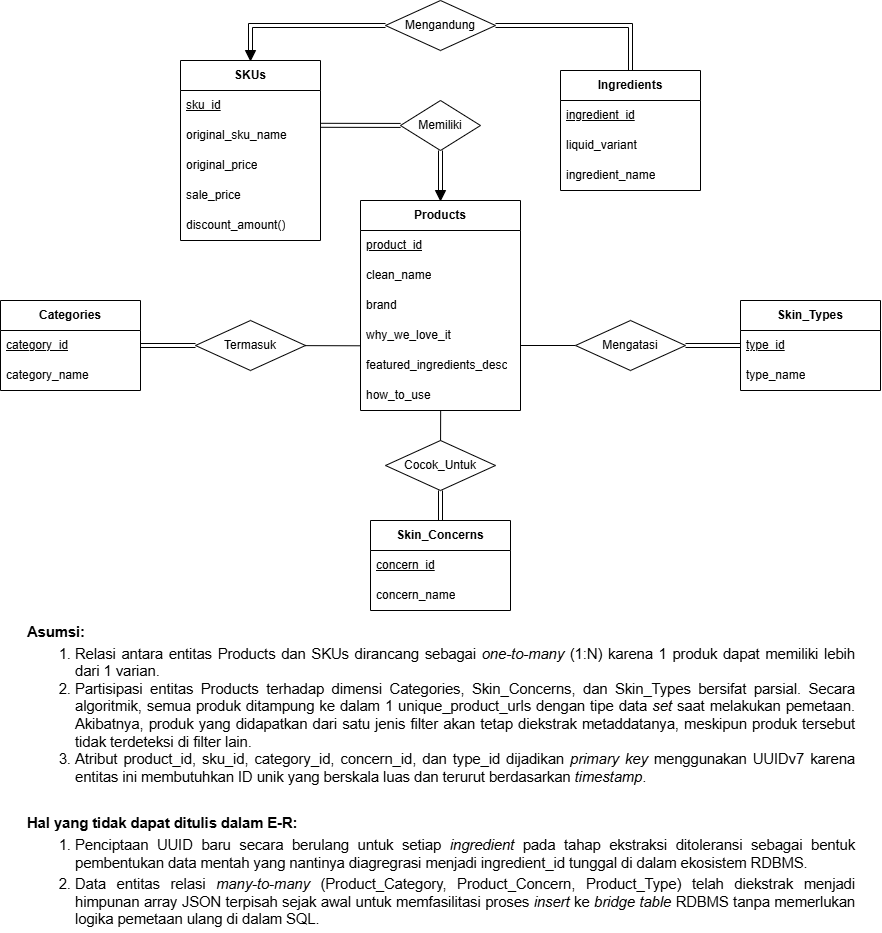

The diagram above was exported from draw.io. Its source (the exported page's mxGraphModel, read from the mxfile embedded in the PNG):
<mxGraphModel dx="1046" dy="1927" grid="1" gridSize="10" guides="1" tooltips="1" connect="1" arrows="1" fold="1" page="1" pageScale="1" pageWidth="850" pageHeight="1100" math="0" shadow="0">
  <root>
    <mxCell id="0" />
    <mxCell id="1" parent="0" />
    <mxCell id="sosfiYMGsAQ2FRS28BRx-1" parent="1" style="swimlane;fontStyle=1;childLayout=stackLayout;horizontal=1;startSize=30;horizontalStack=0;resizeParent=1;resizeParentMax=0;resizeLast=0;collapsible=1;marginBottom=0;whiteSpace=wrap;html=1;" value="Products" vertex="1">
      <mxGeometry height="210" width="160" x="400" y="170" as="geometry" />
    </mxCell>
    <mxCell id="sosfiYMGsAQ2FRS28BRx-2" parent="sosfiYMGsAQ2FRS28BRx-1" style="text;strokeColor=none;fillColor=none;align=left;verticalAlign=middle;spacingLeft=4;spacingRight=4;overflow=hidden;points=[[0,0.5],[1,0.5]];portConstraint=eastwest;rotatable=0;whiteSpace=wrap;html=1;fontStyle=4" value="product_id" vertex="1">
      <mxGeometry height="30" width="160" y="30" as="geometry" />
    </mxCell>
    <mxCell id="sosfiYMGsAQ2FRS28BRx-3" parent="sosfiYMGsAQ2FRS28BRx-1" style="text;strokeColor=none;fillColor=none;align=left;verticalAlign=middle;spacingLeft=4;spacingRight=4;overflow=hidden;points=[[0,0.5],[1,0.5]];portConstraint=eastwest;rotatable=0;whiteSpace=wrap;html=1;" value="clean_name" vertex="1">
      <mxGeometry height="30" width="160" y="60" as="geometry" />
    </mxCell>
    <mxCell id="sosfiYMGsAQ2FRS28BRx-4" parent="sosfiYMGsAQ2FRS28BRx-1" style="text;strokeColor=none;fillColor=none;align=left;verticalAlign=middle;spacingLeft=4;spacingRight=4;overflow=hidden;points=[[0,0.5],[1,0.5]];portConstraint=eastwest;rotatable=0;whiteSpace=wrap;html=1;" value="brand" vertex="1">
      <mxGeometry height="30" width="160" y="90" as="geometry" />
    </mxCell>
    <mxCell id="sosfiYMGsAQ2FRS28BRx-6" parent="sosfiYMGsAQ2FRS28BRx-1" style="text;strokeColor=none;fillColor=none;align=left;verticalAlign=middle;spacingLeft=4;spacingRight=4;overflow=hidden;points=[[0,0.5],[1,0.5]];portConstraint=eastwest;rotatable=0;whiteSpace=wrap;html=1;" value="why_we_love_it" vertex="1">
      <mxGeometry height="30" width="160" y="120" as="geometry" />
    </mxCell>
    <mxCell id="sosfiYMGsAQ2FRS28BRx-7" parent="sosfiYMGsAQ2FRS28BRx-1" style="text;strokeColor=none;fillColor=none;align=left;verticalAlign=middle;spacingLeft=4;spacingRight=4;overflow=hidden;points=[[0,0.5],[1,0.5]];portConstraint=eastwest;rotatable=0;whiteSpace=wrap;html=1;" value="featured_ingredient&lt;span style=&quot;background-color: transparent; color: light-dark(rgb(0, 0, 0), rgb(255, 255, 255));&quot;&gt;s_desc&lt;/span&gt;" vertex="1">
      <mxGeometry height="30" width="160" y="150" as="geometry" />
    </mxCell>
    <mxCell id="sosfiYMGsAQ2FRS28BRx-8" parent="sosfiYMGsAQ2FRS28BRx-1" style="text;strokeColor=none;fillColor=none;align=left;verticalAlign=middle;spacingLeft=4;spacingRight=4;overflow=hidden;points=[[0,0.5],[1,0.5]];portConstraint=eastwest;rotatable=0;whiteSpace=wrap;html=1;" value="how_to_use" vertex="1">
      <mxGeometry height="30" width="160" y="180" as="geometry" />
    </mxCell>
    <mxCell id="sosfiYMGsAQ2FRS28BRx-37" edge="1" parent="1" source="sosfiYMGsAQ2FRS28BRx-38" style="edgeStyle=none;curved=1;rounded=0;orthogonalLoop=1;jettySize=auto;html=1;fontSize=12;shape=link;" target="sosfiYMGsAQ2FRS28BRx-1">
      <mxGeometry relative="1" as="geometry" />
    </mxCell>
    <mxCell id="sosfiYMGsAQ2FRS28BRx-5" parent="1" style="rhombus;whiteSpace=wrap;html=1;" value="Memiliki" vertex="1">
      <mxGeometry height="50" width="80" x="440" y="70" as="geometry" />
    </mxCell>
    <mxCell id="sosfiYMGsAQ2FRS28BRx-9" parent="1" style="swimlane;fontStyle=1;childLayout=stackLayout;horizontal=1;startSize=30;horizontalStack=0;resizeParent=1;resizeParentMax=0;resizeLast=0;collapsible=1;marginBottom=0;whiteSpace=wrap;html=1;" value="SKUs" vertex="1">
      <mxGeometry height="180" width="140" x="220" y="30" as="geometry" />
    </mxCell>
    <mxCell id="sosfiYMGsAQ2FRS28BRx-10" parent="sosfiYMGsAQ2FRS28BRx-9" style="text;strokeColor=none;fillColor=none;align=left;verticalAlign=middle;spacingLeft=4;spacingRight=4;overflow=hidden;points=[[0,0.5],[1,0.5]];portConstraint=eastwest;rotatable=0;whiteSpace=wrap;html=1;" value="&lt;u&gt;sku_id&lt;/u&gt;" vertex="1">
      <mxGeometry height="30" width="140" y="30" as="geometry" />
    </mxCell>
    <mxCell id="sosfiYMGsAQ2FRS28BRx-11" parent="sosfiYMGsAQ2FRS28BRx-9" style="text;strokeColor=none;fillColor=none;align=left;verticalAlign=middle;spacingLeft=4;spacingRight=4;overflow=hidden;points=[[0,0.5],[1,0.5]];portConstraint=eastwest;rotatable=0;whiteSpace=wrap;html=1;" value="original_sku_name" vertex="1">
      <mxGeometry height="30" width="140" y="60" as="geometry" />
    </mxCell>
    <mxCell id="sosfiYMGsAQ2FRS28BRx-12" parent="sosfiYMGsAQ2FRS28BRx-9" style="text;strokeColor=none;fillColor=none;align=left;verticalAlign=middle;spacingLeft=4;spacingRight=4;overflow=hidden;points=[[0,0.5],[1,0.5]];portConstraint=eastwest;rotatable=0;whiteSpace=wrap;html=1;" value="original_price" vertex="1">
      <mxGeometry height="30" width="140" y="90" as="geometry" />
    </mxCell>
    <mxCell id="sosfiYMGsAQ2FRS28BRx-13" parent="sosfiYMGsAQ2FRS28BRx-9" style="text;strokeColor=none;fillColor=none;align=left;verticalAlign=middle;spacingLeft=4;spacingRight=4;overflow=hidden;points=[[0,0.5],[1,0.5]];portConstraint=eastwest;rotatable=0;whiteSpace=wrap;html=1;" value="sale_price" vertex="1">
      <mxGeometry height="30" width="140" y="120" as="geometry" />
    </mxCell>
    <mxCell id="sosfiYMGsAQ2FRS28BRx-14" parent="sosfiYMGsAQ2FRS28BRx-9" style="text;strokeColor=none;fillColor=none;align=left;verticalAlign=middle;spacingLeft=4;spacingRight=4;overflow=hidden;points=[[0,0.5],[1,0.5]];portConstraint=eastwest;rotatable=0;whiteSpace=wrap;html=1;" value="discount_amount()" vertex="1">
      <mxGeometry height="30" width="140" y="150" as="geometry" />
    </mxCell>
    <mxCell id="sosfiYMGsAQ2FRS28BRx-21" parent="1" style="swimlane;fontStyle=1;childLayout=stackLayout;horizontal=1;startSize=30;horizontalStack=0;resizeParent=1;resizeParentMax=0;resizeLast=0;collapsible=1;marginBottom=0;whiteSpace=wrap;html=1;" value="Ingredients" vertex="1">
      <mxGeometry height="120" width="140" x="600" y="40" as="geometry" />
    </mxCell>
    <mxCell id="sosfiYMGsAQ2FRS28BRx-22" parent="sosfiYMGsAQ2FRS28BRx-21" style="text;strokeColor=none;fillColor=none;align=left;verticalAlign=middle;spacingLeft=4;spacingRight=4;overflow=hidden;points=[[0,0.5],[1,0.5]];portConstraint=eastwest;rotatable=0;whiteSpace=wrap;html=1;fontStyle=4" value="ingredient_id" vertex="1">
      <mxGeometry height="30" width="140" y="30" as="geometry" />
    </mxCell>
    <mxCell id="sosfiYMGsAQ2FRS28BRx-24" parent="sosfiYMGsAQ2FRS28BRx-21" style="text;strokeColor=none;fillColor=none;align=left;verticalAlign=middle;spacingLeft=4;spacingRight=4;overflow=hidden;points=[[0,0.5],[1,0.5]];portConstraint=eastwest;rotatable=0;whiteSpace=wrap;html=1;" value="liquid_variant" vertex="1">
      <mxGeometry height="30" width="140" y="60" as="geometry" />
    </mxCell>
    <mxCell id="sosfiYMGsAQ2FRS28BRx-25" parent="sosfiYMGsAQ2FRS28BRx-21" style="text;strokeColor=none;fillColor=none;align=left;verticalAlign=middle;spacingLeft=4;spacingRight=4;overflow=hidden;points=[[0,0.5],[1,0.5]];portConstraint=eastwest;rotatable=0;whiteSpace=wrap;html=1;" value="ingredient_name" vertex="1">
      <mxGeometry height="30" width="140" y="90" as="geometry" />
    </mxCell>
    <mxCell id="sosfiYMGsAQ2FRS28BRx-26" parent="1" style="swimlane;fontStyle=1;childLayout=stackLayout;horizontal=1;startSize=30;horizontalStack=0;resizeParent=1;resizeParentMax=0;resizeLast=0;collapsible=1;marginBottom=0;whiteSpace=wrap;html=1;" value="Categories" vertex="1">
      <mxGeometry height="90" width="140" x="40" y="270" as="geometry" />
    </mxCell>
    <mxCell id="sosfiYMGsAQ2FRS28BRx-27" parent="sosfiYMGsAQ2FRS28BRx-26" style="text;strokeColor=none;fillColor=none;align=left;verticalAlign=middle;spacingLeft=4;spacingRight=4;overflow=hidden;points=[[0,0.5],[1,0.5]];portConstraint=eastwest;rotatable=0;whiteSpace=wrap;html=1;fontStyle=4" value="category_id" vertex="1">
      <mxGeometry height="30" width="140" y="30" as="geometry" />
    </mxCell>
    <mxCell id="sosfiYMGsAQ2FRS28BRx-28" parent="sosfiYMGsAQ2FRS28BRx-26" style="text;strokeColor=none;fillColor=none;align=left;verticalAlign=middle;spacingLeft=4;spacingRight=4;overflow=hidden;points=[[0,0.5],[1,0.5]];portConstraint=eastwest;rotatable=0;whiteSpace=wrap;html=1;" value="category_name" vertex="1">
      <mxGeometry height="30" width="140" y="60" as="geometry" />
    </mxCell>
    <mxCell id="sosfiYMGsAQ2FRS28BRx-30" parent="1" style="swimlane;fontStyle=1;childLayout=stackLayout;horizontal=1;startSize=30;horizontalStack=0;resizeParent=1;resizeParentMax=0;resizeLast=0;collapsible=1;marginBottom=0;whiteSpace=wrap;html=1;" value="Skin_Concerns" vertex="1">
      <mxGeometry height="90" width="140" x="410" y="490" as="geometry" />
    </mxCell>
    <mxCell id="sosfiYMGsAQ2FRS28BRx-31" parent="sosfiYMGsAQ2FRS28BRx-30" style="text;strokeColor=none;fillColor=none;align=left;verticalAlign=middle;spacingLeft=4;spacingRight=4;overflow=hidden;points=[[0,0.5],[1,0.5]];portConstraint=eastwest;rotatable=0;whiteSpace=wrap;html=1;fontStyle=4" value="concern_id" vertex="1">
      <mxGeometry height="30" width="140" y="30" as="geometry" />
    </mxCell>
    <mxCell id="sosfiYMGsAQ2FRS28BRx-32" parent="sosfiYMGsAQ2FRS28BRx-30" style="text;strokeColor=none;fillColor=none;align=left;verticalAlign=middle;spacingLeft=4;spacingRight=4;overflow=hidden;points=[[0,0.5],[1,0.5]];portConstraint=eastwest;rotatable=0;whiteSpace=wrap;html=1;" value="concern_name" vertex="1">
      <mxGeometry height="30" width="140" y="60" as="geometry" />
    </mxCell>
    <mxCell id="sosfiYMGsAQ2FRS28BRx-33" parent="1" style="swimlane;fontStyle=1;childLayout=stackLayout;horizontal=1;startSize=30;horizontalStack=0;resizeParent=1;resizeParentMax=0;resizeLast=0;collapsible=1;marginBottom=0;whiteSpace=wrap;html=1;" value="Skin_Types" vertex="1">
      <mxGeometry height="90" width="140" x="780" y="270" as="geometry" />
    </mxCell>
    <mxCell id="sosfiYMGsAQ2FRS28BRx-34" parent="sosfiYMGsAQ2FRS28BRx-33" style="text;strokeColor=none;fillColor=none;align=left;verticalAlign=middle;spacingLeft=4;spacingRight=4;overflow=hidden;points=[[0,0.5],[1,0.5]];portConstraint=eastwest;rotatable=0;whiteSpace=wrap;html=1;fontStyle=4" value="type_id" vertex="1">
      <mxGeometry height="30" width="140" y="30" as="geometry" />
    </mxCell>
    <mxCell id="sosfiYMGsAQ2FRS28BRx-35" parent="sosfiYMGsAQ2FRS28BRx-33" style="text;strokeColor=none;fillColor=none;align=left;verticalAlign=middle;spacingLeft=4;spacingRight=4;overflow=hidden;points=[[0,0.5],[1,0.5]];portConstraint=eastwest;rotatable=0;whiteSpace=wrap;html=1;" value="type_name" vertex="1">
      <mxGeometry height="30" width="140" y="60" as="geometry" />
    </mxCell>
    <mxCell id="sosfiYMGsAQ2FRS28BRx-39" edge="1" parent="1" source="sosfiYMGsAQ2FRS28BRx-5" style="edgeStyle=none;curved=1;rounded=0;orthogonalLoop=1;jettySize=auto;html=1;fontSize=12;shape=link;entryX=1.001;entryY=0.16;entryDx=0;entryDy=0;entryPerimeter=0;" target="sosfiYMGsAQ2FRS28BRx-11" value="">
      <mxGeometry relative="1" as="geometry">
        <mxPoint x="440" y="95" as="sourcePoint" />
        <mxPoint x="370" y="90" as="targetPoint" />
      </mxGeometry>
    </mxCell>
    <mxCell id="sosfiYMGsAQ2FRS28BRx-43" edge="1" parent="1" source="sosfiYMGsAQ2FRS28BRx-40" style="edgeStyle=orthogonalEdgeStyle;rounded=0;orthogonalLoop=1;jettySize=auto;html=1;entryX=0.5;entryY=0;entryDx=0;entryDy=0;fontSize=12;shape=link;" target="sosfiYMGsAQ2FRS28BRx-21">
      <mxGeometry relative="1" as="geometry" />
    </mxCell>
    <mxCell id="sosfiYMGsAQ2FRS28BRx-40" parent="1" style="rhombus;whiteSpace=wrap;html=1;" value="Mengandung" vertex="1">
      <mxGeometry height="50" width="110" x="425" y="-30" as="geometry" />
    </mxCell>
    <mxCell id="sosfiYMGsAQ2FRS28BRx-41" edge="1" parent="1" source="sosfiYMGsAQ2FRS28BRx-40" style="edgeStyle=orthogonalEdgeStyle;rounded=0;orthogonalLoop=1;jettySize=auto;html=1;fontSize=12;shape=link;entryX=0;entryY=0.5;entryDx=0;entryDy=0;exitX=0;exitY=0.5;exitDx=0;exitDy=0;" target="sosfiYMGsAQ2FRS28BRx-42" value="">
      <mxGeometry relative="1" as="geometry">
        <mxPoint x="380" y="5" as="sourcePoint" />
        <mxPoint x="300" y="5" as="targetPoint" />
      </mxGeometry>
    </mxCell>
    <mxCell id="sosfiYMGsAQ2FRS28BRx-42" parent="1" style="triangle;whiteSpace=wrap;html=1;fillColor=#000000;rotation=90;" value="" vertex="1">
      <mxGeometry height="10" width="10" x="285" y="20" as="geometry" />
    </mxCell>
    <mxCell id="sosfiYMGsAQ2FRS28BRx-45" edge="1" parent="1" source="sosfiYMGsAQ2FRS28BRx-44" style="edgeStyle=none;curved=1;rounded=0;orthogonalLoop=1;jettySize=auto;html=1;entryX=1;entryY=0.5;entryDx=0;entryDy=0;fontSize=12;endArrow=none;endFill=0;shape=link;" target="sosfiYMGsAQ2FRS28BRx-27">
      <mxGeometry relative="1" as="geometry" />
    </mxCell>
    <mxCell id="sosfiYMGsAQ2FRS28BRx-44" parent="1" style="rhombus;whiteSpace=wrap;html=1;" value="Termasuk" vertex="1">
      <mxGeometry height="50" width="110" x="235" y="290" as="geometry" />
    </mxCell>
    <mxCell id="sosfiYMGsAQ2FRS28BRx-46" edge="1" parent="1" source="sosfiYMGsAQ2FRS28BRx-44" style="edgeStyle=none;curved=1;rounded=0;orthogonalLoop=1;jettySize=auto;html=1;entryX=0.003;entryY=0.843;entryDx=0;entryDy=0;entryPerimeter=0;fontSize=12;startSize=8;endSize=8;endArrow=none;endFill=0;" target="sosfiYMGsAQ2FRS28BRx-6">
      <mxGeometry relative="1" as="geometry" />
    </mxCell>
    <mxCell id="sosfiYMGsAQ2FRS28BRx-47" edge="1" parent="1" source="sosfiYMGsAQ2FRS28BRx-48" style="edgeStyle=none;curved=1;rounded=0;orthogonalLoop=1;jettySize=auto;html=1;entryX=1;entryY=0.5;entryDx=0;entryDy=0;fontSize=12;endArrow=none;endFill=0;">
      <mxGeometry relative="1" as="geometry">
        <mxPoint x="560" y="315" as="targetPoint" />
      </mxGeometry>
    </mxCell>
    <mxCell id="sosfiYMGsAQ2FRS28BRx-48" parent="1" style="rhombus;whiteSpace=wrap;html=1;" value="Mengatasi" vertex="1">
      <mxGeometry height="50" width="110" x="615" y="290" as="geometry" />
    </mxCell>
    <mxCell id="sosfiYMGsAQ2FRS28BRx-49" edge="1" parent="1" source="sosfiYMGsAQ2FRS28BRx-48" style="edgeStyle=none;curved=1;rounded=0;orthogonalLoop=1;jettySize=auto;html=1;entryX=0.003;entryY=0.843;entryDx=0;entryDy=0;entryPerimeter=0;fontSize=12;endArrow=none;endFill=0;shape=link;">
      <mxGeometry relative="1" as="geometry">
        <mxPoint x="780" y="315" as="targetPoint" />
      </mxGeometry>
    </mxCell>
    <mxCell id="sosfiYMGsAQ2FRS28BRx-52" edge="1" parent="1" source="sosfiYMGsAQ2FRS28BRx-50" style="edgeStyle=none;curved=1;rounded=0;orthogonalLoop=1;jettySize=auto;html=1;entryX=0.5;entryY=0;entryDx=0;entryDy=0;fontSize=12;shape=link;" target="sosfiYMGsAQ2FRS28BRx-30">
      <mxGeometry relative="1" as="geometry" />
    </mxCell>
    <mxCell id="sosfiYMGsAQ2FRS28BRx-50" parent="1" style="rhombus;whiteSpace=wrap;html=1;" value="Cocok_Untuk" vertex="1">
      <mxGeometry height="50" width="110" x="425" y="410" as="geometry" />
    </mxCell>
    <mxCell id="sosfiYMGsAQ2FRS28BRx-51" edge="1" parent="1" source="sosfiYMGsAQ2FRS28BRx-50" style="edgeStyle=none;curved=1;rounded=0;orthogonalLoop=1;jettySize=auto;html=1;entryX=0.501;entryY=0.987;entryDx=0;entryDy=0;entryPerimeter=0;fontSize=12;startSize=8;endSize=8;endArrow=none;endFill=0;" target="sosfiYMGsAQ2FRS28BRx-8">
      <mxGeometry relative="1" as="geometry" />
    </mxCell>
    <mxCell id="sosfiYMGsAQ2FRS28BRx-54" edge="1" parent="1" source="sosfiYMGsAQ2FRS28BRx-5" style="edgeStyle=none;curved=1;rounded=0;orthogonalLoop=1;jettySize=auto;html=1;fontSize=12;shape=link;" target="sosfiYMGsAQ2FRS28BRx-38" value="">
      <mxGeometry relative="1" as="geometry">
        <mxPoint x="480" y="120" as="sourcePoint" />
        <mxPoint x="480" y="170" as="targetPoint" />
      </mxGeometry>
    </mxCell>
    <mxCell id="sosfiYMGsAQ2FRS28BRx-38" parent="1" style="triangle;whiteSpace=wrap;html=1;fillColor=#000000;rotation=90;" value="" vertex="1">
      <mxGeometry height="10" width="10" x="475" y="160" as="geometry" />
    </mxCell>
    <mxCell id="7F6LxonuhWCLibZYmZm_-1" parent="1" style="text;html=1;whiteSpace=wrap;strokeColor=none;fillColor=none;align=left;verticalAlign=middle;rounded=0;fontSize=16;" value="&lt;div style=&quot;text-align: justify;&quot;&gt;&lt;span id=&quot;docs-internal-guid-655b9ba1-7fff-6c3a-5e82-e9d815f4c54e&quot;&gt;&lt;p dir=&quot;ltr&quot; style=&quot;line-height:1.2;margin-top:3pt;margin-bottom:3pt;&quot;&gt;&lt;span style=&quot;font-size: 11pt; font-family: Inter, sans-serif; background-color: transparent; font-weight: 700; font-variant: normal; vertical-align: baseline; white-space: pre-wrap;&quot;&gt;Asumsi:&lt;/span&gt;&lt;/p&gt;&lt;ol style=&quot;margin-top:0;margin-bottom:0;padding-inline-start:48px;&quot;&gt;&lt;li dir=&quot;ltr&quot; style=&quot;list-style-type: decimal; font-size: 11pt; font-family: Inter, sans-serif; background-color: transparent; font-variant: normal; vertical-align: baseline; white-space: pre;&quot; aria-level=&quot;1&quot;&gt;&lt;p dir=&quot;ltr&quot; style=&quot;line-height:1.2;margin-top:3pt;margin-bottom:0pt;&quot; role=&quot;presentation&quot;&gt;&lt;span style=&quot;font-size: 11pt; background-color: transparent; font-variant: normal; vertical-align: baseline; white-space: pre-wrap;&quot;&gt;Relasi antara entitas Products dan SKUs dirancang sebagai &lt;/span&gt;&lt;span style=&quot;font-size: 11pt; background-color: transparent; font-style: italic; font-variant: normal; vertical-align: baseline; white-space: pre-wrap;&quot;&gt;one-to-many&lt;/span&gt;&lt;span style=&quot;font-size: 11pt; background-color: transparent; font-variant: normal; vertical-align: baseline; white-space: pre-wrap;&quot;&gt; (1:N) karena 1 produk dapat memiliki lebih dari 1 varian.&lt;/span&gt;&lt;/p&gt;&lt;/li&gt;&lt;li dir=&quot;ltr&quot; style=&quot;list-style-type: decimal; font-size: 11pt; font-family: Inter, sans-serif; background-color: transparent; font-variant: normal; vertical-align: baseline; white-space: pre;&quot; aria-level=&quot;1&quot;&gt;&lt;p dir=&quot;ltr&quot; style=&quot;line-height:1.2;margin-top:0pt;margin-bottom:0pt;&quot; role=&quot;presentation&quot;&gt;&lt;span style=&quot;font-size: 11pt; background-color: transparent; font-variant: normal; vertical-align: baseline; white-space: pre-wrap;&quot;&gt;Partisipasi entitas Products terhadap dimensi Categories, Skin_Concerns, dan Skin_Types bersifat parsial. Secara algoritmik, semua produk ditampung ke dalam 1 unique_product_urls dengan tipe data &lt;/span&gt;&lt;span style=&quot;font-size: 11pt; background-color: transparent; font-style: italic; font-variant: normal; vertical-align: baseline; white-space: pre-wrap;&quot;&gt;set&lt;/span&gt;&lt;span style=&quot;font-size: 11pt; background-color: transparent; font-variant: normal; vertical-align: baseline; white-space: pre-wrap;&quot;&gt; saat melakukan pemetaan. Akibatnya, produk yang didapatkan dari satu jenis filter akan tetap diekstrak metaddatanya, meskipun produk tersebut tidak terdeteksi di filter lain.&lt;/span&gt;&lt;/p&gt;&lt;/li&gt;&lt;li dir=&quot;ltr&quot; style=&quot;list-style-type: decimal; font-size: 11pt; font-family: Inter, sans-serif; background-color: transparent; font-variant: normal; vertical-align: baseline; white-space: pre;&quot; aria-level=&quot;1&quot;&gt;&lt;p dir=&quot;ltr&quot; style=&quot;line-height:1.2;margin-top:0pt;margin-bottom:3pt;&quot; role=&quot;presentation&quot;&gt;&lt;span style=&quot;font-size: 11pt; background-color: transparent; font-variant: normal; vertical-align: baseline; white-space: pre-wrap;&quot;&gt;Atribut product_id, sku_id, category_id, concern_id, dan type_id dijadikan &lt;/span&gt;&lt;span style=&quot;font-size: 11pt; background-color: transparent; font-style: italic; font-variant: normal; vertical-align: baseline; white-space: pre-wrap;&quot;&gt;primary key&lt;/span&gt;&lt;span style=&quot;font-size: 11pt; background-color: transparent; font-variant: normal; vertical-align: baseline; white-space: pre-wrap;&quot;&gt; menggunakan UUIDv7 karena entitas ini membutuhkan ID unik yang berskala luas dan terurut berdasarkan &lt;/span&gt;&lt;span style=&quot;font-size: 11pt; background-color: transparent; font-style: italic; font-variant: normal; vertical-align: baseline; white-space: pre-wrap;&quot;&gt;timestamp&lt;/span&gt;&lt;span style=&quot;font-size: 11pt; background-color: transparent; font-variant: normal; vertical-align: baseline; white-space: pre-wrap;&quot;&gt;.&lt;/span&gt;&lt;/p&gt;&lt;/li&gt;&lt;/ol&gt;&lt;br&gt;&lt;p dir=&quot;ltr&quot; style=&quot;line-height:1.2;margin-top:3pt;margin-bottom:3pt;&quot;&gt;&lt;span style=&quot;font-size: 11pt; font-family: Inter, sans-serif; background-color: transparent; font-weight: 700; font-variant: normal; vertical-align: baseline; white-space: pre-wrap;&quot;&gt;Hal yang tidak dapat ditulis dalam E-R:&lt;/span&gt;&lt;/p&gt;&lt;ol style=&quot;margin-top:0;margin-bottom:0;padding-inline-start:48px;&quot;&gt;&lt;li dir=&quot;ltr&quot; style=&quot;list-style-type: decimal; font-size: 11pt; font-family: Inter, sans-serif; background-color: transparent; font-variant: normal; vertical-align: baseline; white-space: pre;&quot; aria-level=&quot;1&quot;&gt;&lt;p dir=&quot;ltr&quot; style=&quot;line-height:1.2;margin-top:3pt;margin-bottom:3pt;&quot; role=&quot;presentation&quot;&gt;&lt;span style=&quot;font-size: 11pt; background-color: transparent; font-variant: normal; vertical-align: baseline; white-space: pre-wrap;&quot;&gt;Penciptaan UUID baru secara berulang untuk setiap &lt;/span&gt;&lt;span style=&quot;font-size: 11pt; background-color: transparent; font-style: italic; font-variant: normal; vertical-align: baseline; white-space: pre-wrap;&quot;&gt;ingredient&lt;/span&gt;&lt;span style=&quot;font-size: 11pt; background-color: transparent; font-variant: normal; vertical-align: baseline; white-space: pre-wrap;&quot;&gt; pada tahap ekstraksi ditoleransi sebagai bentuk pembentukan data mentah yang nantinya diagregrasi menjadi ingredient_id tunggal di dalam ekosistem RDBMS.&lt;/span&gt;&lt;/p&gt;&lt;/li&gt;&lt;li dir=&quot;ltr&quot; style=&quot;list-style-type: decimal; font-size: 11pt; font-family: Inter, sans-serif; background-color: transparent; font-variant: normal; vertical-align: baseline; white-space: pre;&quot; aria-level=&quot;1&quot;&gt;&lt;p dir=&quot;ltr&quot; style=&quot;line-height:1.2;margin-top:3pt;margin-bottom:3pt;&quot; role=&quot;presentation&quot;&gt;&lt;span style=&quot;font-size: 11pt; background-color: transparent; font-variant: normal; vertical-align: baseline; white-space: pre-wrap;&quot;&gt;Data entitas relasi &lt;/span&gt;&lt;span style=&quot;font-size: 11pt; background-color: transparent; font-style: italic; font-variant: normal; vertical-align: baseline; white-space: pre-wrap;&quot;&gt;many-to-many&lt;/span&gt;&lt;span style=&quot;font-size: 11pt; background-color: transparent; font-variant: normal; vertical-align: baseline; white-space: pre-wrap;&quot;&gt; (Product_Category, Product_Concern, Product_Type) telah diekstrak menjadi himpunan array JSON terpisah sejak awal untuk memfasilitasi proses &lt;/span&gt;&lt;span style=&quot;font-size: 11pt; background-color: transparent; font-style: italic; font-variant: normal; vertical-align: baseline; white-space: pre-wrap;&quot;&gt;insert&lt;/span&gt;&lt;span style=&quot;font-size: 11pt; background-color: transparent; font-variant: normal; vertical-align: baseline; white-space: pre-wrap;&quot;&gt; ke &lt;/span&gt;&lt;span style=&quot;font-size: 11pt; background-color: transparent; font-style: italic; font-variant: normal; vertical-align: baseline; white-space: pre-wrap;&quot;&gt;bridge table&lt;/span&gt;&lt;span style=&quot;font-size: 11pt; background-color: transparent; font-variant: normal; vertical-align: baseline; white-space: pre-wrap;&quot;&gt; RDBMS tanpa memerlukan logika pemetaan ulang di dalam SQL.&lt;/span&gt;&lt;/p&gt;&lt;/li&gt;&lt;/ol&gt;&lt;/span&gt;&lt;/div&gt;" vertex="1">
      <mxGeometry height="110" width="830" x="65" y="690" as="geometry" />
    </mxCell>
  </root>
</mxGraphModel>